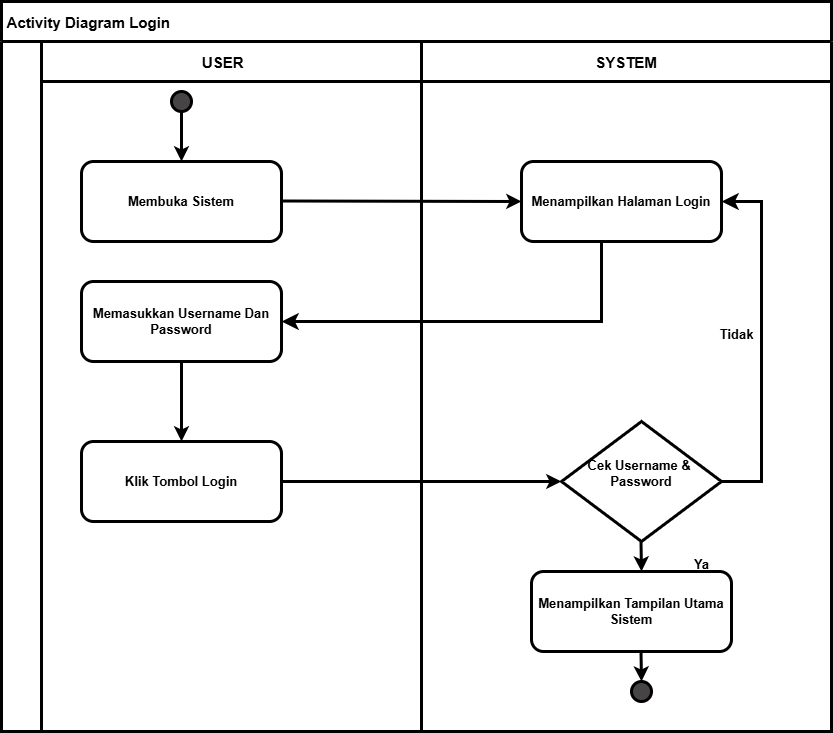

The diagram above was exported from draw.io. Its source (the exported page's mxGraphModel, read from the mxfile embedded in the PNG):
<mxGraphModel dx="1031" dy="726" grid="1" gridSize="10" guides="1" tooltips="1" connect="1" arrows="1" fold="1" page="1" pageScale="1" pageWidth="850" pageHeight="1100" math="0" shadow="0">
  <root>
    <mxCell id="0" />
    <mxCell id="1" parent="0" />
    <mxCell id="78" value=" Activity Diagram Login" style="shape=table;childLayout=tableLayout;startSize=40;collapsible=0;recursiveResize=0;expand=0;strokeColor=default;align=left;verticalAlign=middle;fontFamily=Helvetica;fontSize=15;fontColor=default;fillColor=none;fontStyle=1;strokeWidth=3;" parent="1" vertex="1">
      <mxGeometry x="10" y="10" width="830" height="730" as="geometry" />
    </mxCell>
    <mxCell id="79" value="" style="shape=tableRow;horizontal=0;swimlaneHead=0;swimlaneBody=0;top=0;left=0;strokeColor=inherit;bottom=0;right=0;dropTarget=0;fontStyle=1;fillColor=none;points=[[0,0.5],[1,0.5]];portConstraint=eastwest;startSize=40;collapsible=0;recursiveResize=0;expand=0;align=center;verticalAlign=middle;fontFamily=Helvetica;fontSize=13;fontColor=default;strokeWidth=3;" parent="78" vertex="1">
      <mxGeometry y="40" width="830" height="690" as="geometry" />
    </mxCell>
    <mxCell id="80" value="USER    " style="swimlane;swimlaneHead=0;swimlaneBody=0;fontStyle=1;strokeColor=inherit;connectable=0;fillColor=none;startSize=40;collapsible=0;recursiveResize=0;expand=0;align=center;verticalAlign=middle;fontFamily=Helvetica;fontSize=15;fontColor=default;strokeWidth=3;" parent="79" vertex="1">
      <mxGeometry x="40" width="380" height="690" as="geometry">
        <mxRectangle width="380" height="690" as="alternateBounds" />
      </mxGeometry>
    </mxCell>
    <mxCell id="88" style="edgeStyle=none;html=1;exitX=0.5;exitY=1;exitDx=0;exitDy=0;fontFamily=Helvetica;fontSize=13;fontColor=default;strokeWidth=3;fontStyle=1" parent="80" source="85" target="87" edge="1">
      <mxGeometry relative="1" as="geometry" />
    </mxCell>
    <mxCell id="85" value="" style="ellipse;whiteSpace=wrap;html=1;aspect=fixed;strokeColor=default;align=center;verticalAlign=middle;fontFamily=Helvetica;fontSize=13;fontColor=default;fillColor=light-dark(#464444, #ededed);strokeWidth=3;fontStyle=1" parent="80" vertex="1">
      <mxGeometry x="130" y="50" width="20" height="20" as="geometry" />
    </mxCell>
    <mxCell id="87" value="Membuka Sistem" style="rounded=1;whiteSpace=wrap;html=1;strokeColor=default;align=center;verticalAlign=middle;fontFamily=Helvetica;fontSize=13;fontColor=default;fillColor=none;strokeWidth=3;fontStyle=1" parent="80" vertex="1">
      <mxGeometry x="40" y="120" width="200" height="80" as="geometry" />
    </mxCell>
    <mxCell id="95" value="Memasukkan Username Dan Password" style="rounded=1;whiteSpace=wrap;html=1;strokeColor=default;align=center;verticalAlign=middle;fontFamily=Helvetica;fontSize=13;fontColor=default;fillColor=none;strokeWidth=3;fontStyle=1" parent="80" vertex="1">
      <mxGeometry x="40" y="240" width="200" height="80" as="geometry" />
    </mxCell>
    <mxCell id="96" value="Klik Tombol Login" style="rounded=1;whiteSpace=wrap;html=1;strokeColor=default;align=center;verticalAlign=middle;fontFamily=Helvetica;fontSize=13;fontColor=default;fillColor=none;strokeWidth=3;fontStyle=1" parent="80" vertex="1">
      <mxGeometry x="40" y="400" width="200" height="80" as="geometry" />
    </mxCell>
    <mxCell id="102" value="" style="endArrow=classic;html=1;fontFamily=Helvetica;fontSize=13;fontColor=default;exitX=0.5;exitY=1;exitDx=0;exitDy=0;strokeWidth=3;fontStyle=1" parent="80" source="95" edge="1">
      <mxGeometry width="50" height="50" relative="1" as="geometry">
        <mxPoint x="140" y="360" as="sourcePoint" />
        <mxPoint x="140" y="400" as="targetPoint" />
      </mxGeometry>
    </mxCell>
    <mxCell id="103" value="" style="endArrow=classic;html=1;fontFamily=Helvetica;fontSize=13;fontColor=default;entryX=0;entryY=0.5;entryDx=0;entryDy=0;strokeWidth=3;fontStyle=1" parent="80" target="91" edge="1">
      <mxGeometry width="50" height="50" relative="1" as="geometry">
        <mxPoint x="240" y="159.5" as="sourcePoint" />
        <mxPoint x="360" y="159.5" as="targetPoint" />
      </mxGeometry>
    </mxCell>
    <mxCell id="81" value="SYSTEM" style="swimlane;swimlaneHead=0;swimlaneBody=0;fontStyle=1;strokeColor=inherit;connectable=0;fillColor=none;startSize=40;collapsible=0;recursiveResize=0;expand=0;align=center;verticalAlign=middle;fontFamily=Helvetica;fontSize=15;fontColor=default;strokeWidth=3;" parent="79" vertex="1">
      <mxGeometry x="420" width="410" height="690" as="geometry">
        <mxRectangle width="410" height="690" as="alternateBounds" />
      </mxGeometry>
    </mxCell>
    <mxCell id="86" value="" style="ellipse;whiteSpace=wrap;html=1;aspect=fixed;strokeColor=default;align=center;verticalAlign=middle;fontFamily=Helvetica;fontSize=13;fontColor=default;fillColor=light-dark(#464444, #ededed);strokeWidth=3;fontStyle=1" parent="81" vertex="1">
      <mxGeometry x="210" y="640" width="20" height="20" as="geometry" />
    </mxCell>
    <mxCell id="91" value="Menampilkan Halaman Login" style="rounded=1;whiteSpace=wrap;html=1;strokeColor=default;align=center;verticalAlign=middle;fontFamily=Helvetica;fontSize=13;fontColor=default;fillColor=none;strokeWidth=3;fontStyle=1" parent="81" vertex="1">
      <mxGeometry x="100" y="120" width="200" height="80" as="geometry" />
    </mxCell>
    <mxCell id="97" value="Cek Username &amp;amp;&amp;nbsp;&lt;div&gt;Password&lt;div&gt;&lt;br&gt;&lt;/div&gt;&lt;/div&gt;" style="rhombus;whiteSpace=wrap;html=1;strokeColor=default;align=center;verticalAlign=middle;fontFamily=Helvetica;fontSize=13;fontColor=default;fillColor=none;strokeWidth=3;fontStyle=1" parent="81" vertex="1">
      <mxGeometry x="140" y="380" width="160" height="120" as="geometry" />
    </mxCell>
    <mxCell id="98" value="Menampilkan Tampilan Utama Sistem" style="rounded=1;whiteSpace=wrap;html=1;strokeColor=default;align=center;verticalAlign=middle;fontFamily=Helvetica;fontSize=13;fontColor=default;fillColor=none;strokeWidth=3;fontStyle=1" parent="81" vertex="1">
      <mxGeometry x="110" y="530" width="200" height="80" as="geometry" />
    </mxCell>
    <mxCell id="106" value="" style="edgeStyle=elbowEdgeStyle;elbow=horizontal;endArrow=classic;html=1;curved=0;rounded=0;endSize=8;startSize=8;fontFamily=Helvetica;fontSize=13;fontColor=default;strokeWidth=3;fontStyle=1" parent="81" edge="1">
      <mxGeometry width="50" height="50" relative="1" as="geometry">
        <mxPoint x="180" y="200" as="sourcePoint" />
        <mxPoint x="-140" y="280" as="targetPoint" />
        <Array as="points">
          <mxPoint x="180" y="270" />
        </Array>
      </mxGeometry>
    </mxCell>
    <mxCell id="109" value="" style="edgeStyle=elbowEdgeStyle;elbow=horizontal;endArrow=classic;html=1;curved=0;rounded=0;endSize=8;startSize=8;fontFamily=Helvetica;fontSize=13;fontColor=default;entryX=1;entryY=0.5;entryDx=0;entryDy=0;strokeWidth=3;fontStyle=1" parent="81" target="91" edge="1">
      <mxGeometry width="50" height="50" relative="1" as="geometry">
        <mxPoint x="300" y="440" as="sourcePoint" />
        <mxPoint x="350" y="390" as="targetPoint" />
        <Array as="points">
          <mxPoint x="340" y="300" />
        </Array>
      </mxGeometry>
    </mxCell>
    <mxCell id="111" value="" style="endArrow=classic;html=1;fontFamily=Helvetica;fontSize=13;fontColor=default;exitX=0.5;exitY=1;exitDx=0;exitDy=0;strokeWidth=3;fontStyle=1" parent="81" edge="1">
      <mxGeometry width="50" height="50" relative="1" as="geometry">
        <mxPoint x="219.5" y="500" as="sourcePoint" />
        <mxPoint x="220" y="530" as="targetPoint" />
      </mxGeometry>
    </mxCell>
    <mxCell id="112" style="edgeStyle=none;html=1;exitX=0.5;exitY=1;exitDx=0;exitDy=0;fontFamily=Helvetica;fontSize=13;fontColor=default;strokeWidth=3;fontStyle=1" parent="81" edge="1">
      <mxGeometry relative="1" as="geometry">
        <mxPoint x="219.5" y="610" as="sourcePoint" />
        <mxPoint x="220" y="640" as="targetPoint" />
      </mxGeometry>
    </mxCell>
    <mxCell id="114" value="Tidak" style="text;html=1;align=center;verticalAlign=middle;resizable=0;points=[];autosize=1;strokeColor=none;fillColor=none;fontFamily=Helvetica;fontSize=13;fontColor=default;strokeWidth=3;fontStyle=1" parent="81" vertex="1">
      <mxGeometry x="290" y="278" width="50" height="30" as="geometry" />
    </mxCell>
    <mxCell id="107" value="" style="endArrow=classic;html=1;fontFamily=Helvetica;fontSize=13;fontColor=default;exitX=1;exitY=0.5;exitDx=0;exitDy=0;entryX=0;entryY=0.5;entryDx=0;entryDy=0;strokeWidth=3;fontStyle=1" parent="79" source="96" target="97" edge="1">
      <mxGeometry width="50" height="50" relative="1" as="geometry">
        <mxPoint x="320" y="440" as="sourcePoint" />
        <mxPoint x="320" y="520" as="targetPoint" />
      </mxGeometry>
    </mxCell>
    <mxCell id="113" value="Ya" style="text;html=1;align=center;verticalAlign=middle;resizable=0;points=[];autosize=1;strokeColor=none;fillColor=none;fontFamily=Helvetica;fontSize=13;fontColor=default;strokeWidth=3;fontStyle=1" parent="1" vertex="1">
      <mxGeometry x="690" y="558" width="40" height="30" as="geometry" />
    </mxCell>
  </root>
</mxGraphModel>